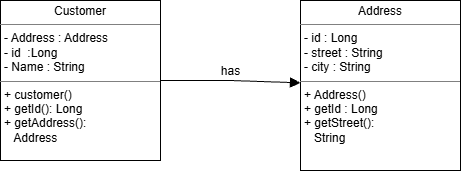

The diagram above was exported from draw.io. Its source (the exported page's mxGraphModel, read from the mxfile embedded in the PNG):
<mxGraphModel dx="986" dy="635" grid="1" gridSize="10" guides="1" tooltips="1" connect="1" arrows="1" fold="1" page="1" pageScale="1" pageWidth="850" pageHeight="1100" math="0" shadow="0">
  <root>
    <mxCell id="0" />
    <mxCell id="1" parent="0" />
    <mxCell id="X0DheRuieigdWrGNbDuz-28" parent="1" style="verticalAlign=top;align=left;overflow=fill;html=1;whiteSpace=wrap;" value="&lt;p style=&quot;margin:0px;margin-top:4px;text-align:center;&quot;&gt;Customer&lt;/p&gt;&lt;hr size=&quot;1&quot; style=&quot;border-style:solid;&quot;&gt;&lt;p style=&quot;margin:0px;margin-left:4px;&quot;&gt;- Address : Address&lt;/p&gt;&lt;p style=&quot;margin:0px;margin-left:4px;&quot;&gt;- id&amp;nbsp; :Long&amp;nbsp;&lt;/p&gt;&lt;p style=&quot;margin:0px;margin-left:4px;&quot;&gt;- Name : String&amp;nbsp;&lt;/p&gt;&lt;hr size=&quot;1&quot; style=&quot;border-style:solid;&quot;&gt;&lt;p style=&quot;margin:0px;margin-left:4px;&quot;&gt;+ customer()&lt;/p&gt;&lt;p style=&quot;margin:0px;margin-left:4px;&quot;&gt;+ getId(): Long&lt;/p&gt;&lt;p style=&quot;margin:0px;margin-left:4px;&quot;&gt;+ getAddress():&lt;/p&gt;&lt;p style=&quot;margin:0px;margin-left:4px;&quot;&gt;&amp;nbsp; &amp;nbsp;Address&lt;/p&gt;" vertex="1">
      <mxGeometry height="160" width="160" x="70" y="160" as="geometry" />
    </mxCell>
    <mxCell id="X0DheRuieigdWrGNbDuz-31" parent="1" style="verticalAlign=top;align=left;overflow=fill;html=1;whiteSpace=wrap;" value="&lt;p style=&quot;margin:0px;margin-top:4px;text-align:center;&quot;&gt;Address&lt;/p&gt;&lt;hr size=&quot;1&quot; style=&quot;border-style:solid;&quot;&gt;&lt;p style=&quot;margin:0px;margin-left:4px;&quot;&gt;- id : Long&lt;/p&gt;&lt;p style=&quot;margin:0px;margin-left:4px;&quot;&gt;- street : String&lt;/p&gt;&lt;p style=&quot;margin:0px;margin-left:4px;&quot;&gt;- city : String&lt;/p&gt;&lt;hr size=&quot;1&quot; style=&quot;border-style:solid;&quot;&gt;&lt;p style=&quot;margin:0px;margin-left:4px;&quot;&gt;+ Address()&lt;/p&gt;&lt;p style=&quot;margin:0px;margin-left:4px;&quot;&gt;+ getId : Long&lt;/p&gt;&lt;p style=&quot;margin:0px;margin-left:4px;&quot;&gt;+ getStreet():&lt;/p&gt;&lt;p style=&quot;margin:0px;margin-left:4px;&quot;&gt;&amp;nbsp; &amp;nbsp;String&lt;/p&gt;&lt;p style=&quot;margin:0px;margin-left:4px;&quot;&gt;&lt;br&gt;&lt;/p&gt;" vertex="1">
      <mxGeometry height="170" width="160" x="370" y="160" as="geometry" />
    </mxCell>
    <mxCell id="X0DheRuieigdWrGNbDuz-33" edge="1" parent="1" source="X0DheRuieigdWrGNbDuz-28" style="html=1;verticalAlign=bottom;endArrow=block;edgeStyle=sequenceEdgeStyle;libavoidRouting=0;curved=0;rounded=0;fontSize=12;startSize=8;endSize=8;exitX=1;exitY=0.5;exitDx=0;exitDy=0;" target="X0DheRuieigdWrGNbDuz-31" value="has">
      <mxGeometry relative="1" width="80" x="-0.0003" as="geometry">
        <mxPoint as="offset" />
        <Array as="points">
          <mxPoint x="300" y="240" />
        </Array>
        <mxPoint x="240" y="240" as="sourcePoint" />
        <mxPoint x="320" y="240" as="targetPoint" />
      </mxGeometry>
    </mxCell>
  </root>
</mxGraphModel>